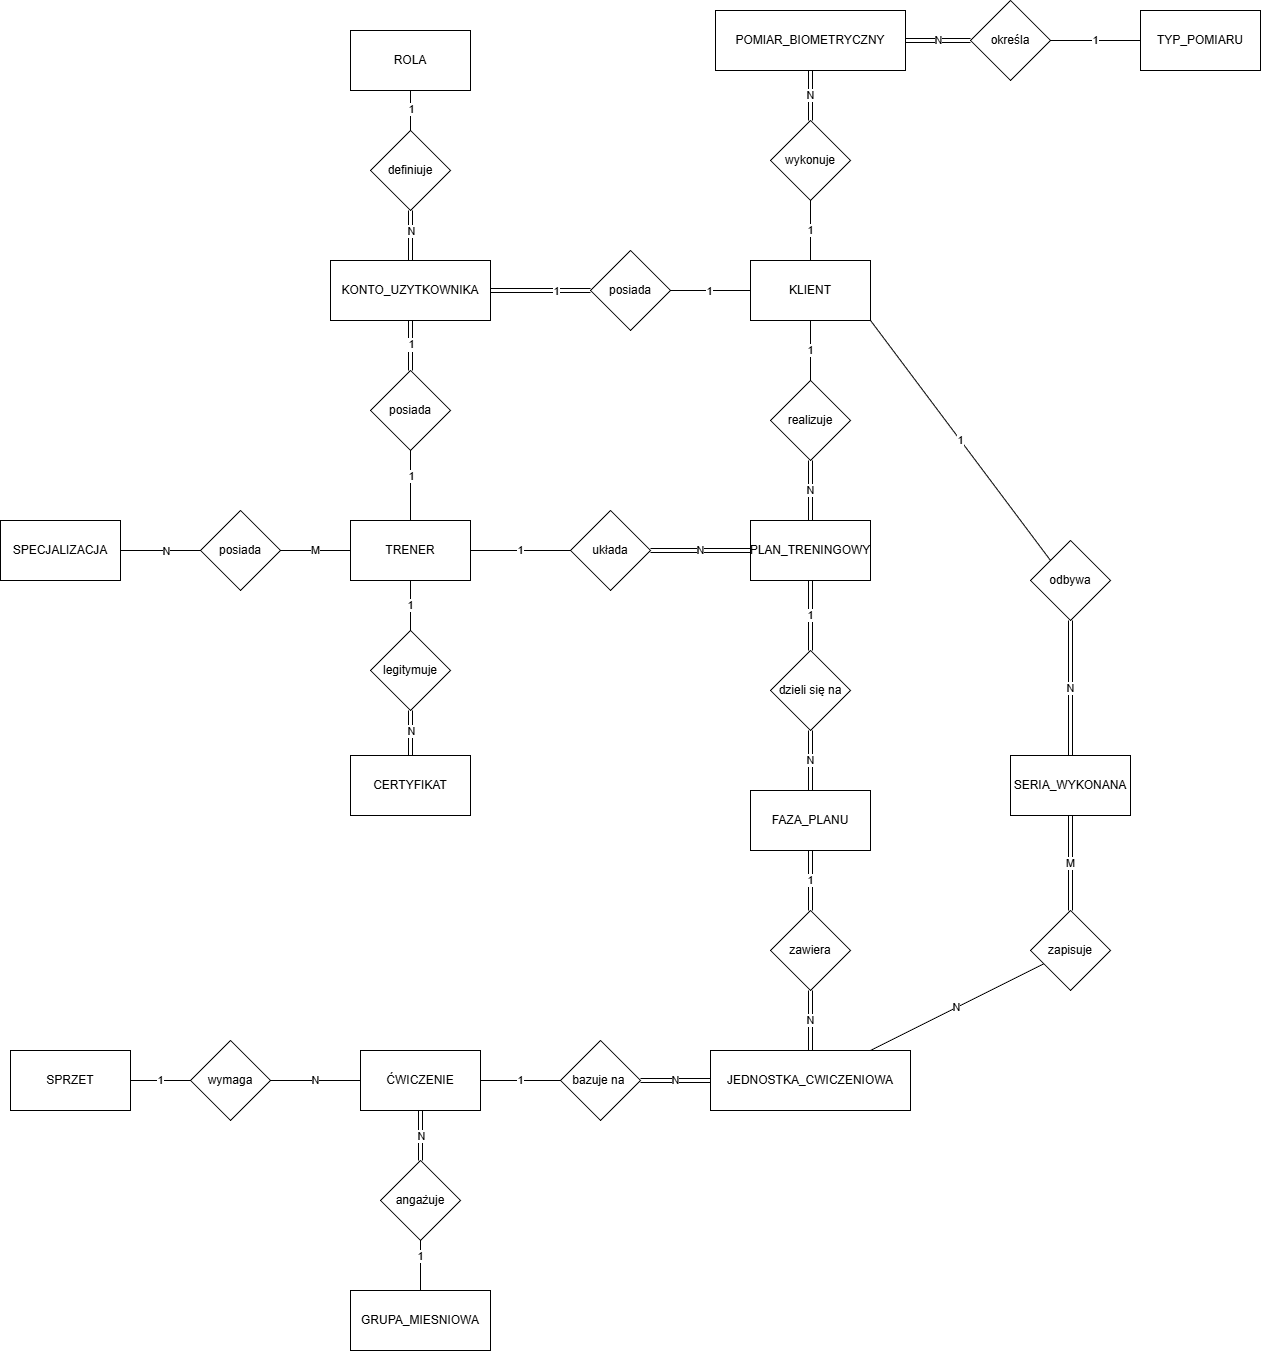

The diagram above was exported from draw.io. Its source (the exported page's mxGraphModel, read from the mxfile embedded in the PNG):
<mxGraphModel dx="3204" dy="2571" grid="1" gridSize="10" guides="1" tooltips="1" connect="1" arrows="1" fold="1" page="1" pageScale="1" pageWidth="827" pageHeight="1169" math="0" shadow="0">
  <root>
    <mxCell id="0" />
    <mxCell id="1" parent="0" />
    <mxCell id="pIA8gtzaTj3jcaIf5Uj6-89" parent="1" style="rounded=0;whiteSpace=wrap;html=1;" value="TRENER" vertex="1">
      <mxGeometry height="60" width="120" x="180" y="320" as="geometry" />
    </mxCell>
    <mxCell id="pIA8gtzaTj3jcaIf5Uj6-90" parent="1" style="rhombus;whiteSpace=wrap;html=1;" value="posiada" vertex="1">
      <mxGeometry height="80" width="80" x="30" y="310" as="geometry" />
    </mxCell>
    <mxCell id="pIA8gtzaTj3jcaIf5Uj6-91" parent="1" style="rounded=0;whiteSpace=wrap;html=1;" value="SPECJALIZACJA" vertex="1">
      <mxGeometry height="60" width="120" x="-170" y="320" as="geometry" />
    </mxCell>
    <mxCell id="pIA8gtzaTj3jcaIf5Uj6-94" edge="1" parent="1" source="pIA8gtzaTj3jcaIf5Uj6-91" style="endArrow=none;html=1;rounded=0;" target="pIA8gtzaTj3jcaIf5Uj6-90" value="">
      <mxGeometry height="50" relative="1" width="50" as="geometry">
        <mxPoint x="100" y="610" as="sourcePoint" />
        <mxPoint x="150" y="560" as="targetPoint" />
      </mxGeometry>
    </mxCell>
    <mxCell id="pIA8gtzaTj3jcaIf5Uj6-171" connectable="0" parent="pIA8gtzaTj3jcaIf5Uj6-94" style="edgeLabel;html=1;align=center;verticalAlign=middle;resizable=0;points=[];" value="N" vertex="1">
      <mxGeometry relative="1" x="0.1186" as="geometry">
        <mxPoint as="offset" />
      </mxGeometry>
    </mxCell>
    <mxCell id="pIA8gtzaTj3jcaIf5Uj6-95" edge="1" parent="1" source="pIA8gtzaTj3jcaIf5Uj6-90" style="endArrow=none;html=1;rounded=0;" target="pIA8gtzaTj3jcaIf5Uj6-89" value="M">
      <mxGeometry height="50" relative="1" width="50" as="geometry">
        <mxPoint x="100" y="610" as="sourcePoint" />
        <mxPoint x="150" y="560" as="targetPoint" />
      </mxGeometry>
    </mxCell>
    <mxCell id="pIA8gtzaTj3jcaIf5Uj6-97" parent="1" style="rounded=0;whiteSpace=wrap;html=1;" value="CERTYFIKAT" vertex="1">
      <mxGeometry height="60" width="120" x="180" y="555" as="geometry" />
    </mxCell>
    <mxCell id="pIA8gtzaTj3jcaIf5Uj6-100" parent="1" style="rhombus;whiteSpace=wrap;html=1;" value="legitymuje" vertex="1">
      <mxGeometry height="80" width="80" x="200" y="430" as="geometry" />
    </mxCell>
    <mxCell id="pIA8gtzaTj3jcaIf5Uj6-102" edge="1" parent="1" source="pIA8gtzaTj3jcaIf5Uj6-100" style="endArrow=none;html=1;rounded=0;" target="pIA8gtzaTj3jcaIf5Uj6-89" value="1">
      <mxGeometry height="50" relative="1" width="50" as="geometry">
        <mxPoint x="-80" y="590" as="sourcePoint" />
        <mxPoint x="-30" y="540" as="targetPoint" />
      </mxGeometry>
    </mxCell>
    <mxCell id="pIA8gtzaTj3jcaIf5Uj6-103" parent="1" style="rhombus;whiteSpace=wrap;html=1;" value="posiada" vertex="1">
      <mxGeometry height="80" width="80" x="200" y="170" as="geometry" />
    </mxCell>
    <mxCell id="pIA8gtzaTj3jcaIf5Uj6-104" edge="1" parent="1" source="pIA8gtzaTj3jcaIf5Uj6-89" style="endArrow=none;html=1;rounded=0;" target="pIA8gtzaTj3jcaIf5Uj6-103" value="">
      <mxGeometry height="50" relative="1" width="50" x="0.0095" as="geometry">
        <mxPoint as="offset" />
        <mxPoint x="100" y="360" as="sourcePoint" />
        <mxPoint x="150" y="310" as="targetPoint" />
      </mxGeometry>
    </mxCell>
    <mxCell id="pIA8gtzaTj3jcaIf5Uj6-170" connectable="0" parent="pIA8gtzaTj3jcaIf5Uj6-104" style="edgeLabel;html=1;align=center;verticalAlign=middle;resizable=0;points=[];" value="1" vertex="1">
      <mxGeometry relative="1" x="0.2726" y="3" as="geometry">
        <mxPoint x="3" as="offset" />
      </mxGeometry>
    </mxCell>
    <mxCell id="pIA8gtzaTj3jcaIf5Uj6-105" parent="1" style="rounded=0;whiteSpace=wrap;html=1;" value="KONTO_UZYTKOWNIKA" vertex="1">
      <mxGeometry height="60" width="160" x="160" y="60" as="geometry" />
    </mxCell>
    <mxCell id="pIA8gtzaTj3jcaIf5Uj6-109" parent="1" style="rhombus;whiteSpace=wrap;html=1;" value="układa" vertex="1">
      <mxGeometry height="80" width="80" x="400" y="310" as="geometry" />
    </mxCell>
    <mxCell id="pIA8gtzaTj3jcaIf5Uj6-110" edge="1" parent="1" source="pIA8gtzaTj3jcaIf5Uj6-89" style="endArrow=none;html=1;rounded=0;" target="pIA8gtzaTj3jcaIf5Uj6-109" value="1">
      <mxGeometry height="50" relative="1" width="50" as="geometry">
        <mxPoint x="100" y="360" as="sourcePoint" />
        <mxPoint x="150" y="310" as="targetPoint" />
      </mxGeometry>
    </mxCell>
    <mxCell id="pIA8gtzaTj3jcaIf5Uj6-111" parent="1" style="rounded=0;whiteSpace=wrap;html=1;" value="PLAN_TRENINGOWY" vertex="1">
      <mxGeometry height="60" width="120" x="580" y="320" as="geometry" />
    </mxCell>
    <mxCell id="pIA8gtzaTj3jcaIf5Uj6-112" parent="1" style="rhombus;whiteSpace=wrap;html=1;" value="posiada" vertex="1">
      <mxGeometry height="80" width="80" x="420" y="50" as="geometry" />
    </mxCell>
    <mxCell id="pIA8gtzaTj3jcaIf5Uj6-114" parent="1" style="rounded=0;whiteSpace=wrap;html=1;" value="KLIENT" vertex="1">
      <mxGeometry height="60" width="120" x="580" y="60" as="geometry" />
    </mxCell>
    <mxCell id="pIA8gtzaTj3jcaIf5Uj6-115" edge="1" parent="1" source="pIA8gtzaTj3jcaIf5Uj6-112" style="endArrow=none;html=1;rounded=0;" target="pIA8gtzaTj3jcaIf5Uj6-114" value="">
      <mxGeometry height="50" relative="1" width="50" as="geometry">
        <mxPoint x="100" y="360" as="sourcePoint" />
        <mxPoint x="150" y="310" as="targetPoint" />
      </mxGeometry>
    </mxCell>
    <mxCell id="pIA8gtzaTj3jcaIf5Uj6-167" connectable="0" parent="pIA8gtzaTj3jcaIf5Uj6-115" style="edgeLabel;html=1;align=center;verticalAlign=middle;resizable=0;points=[];" value="1" vertex="1">
      <mxGeometry relative="1" x="-0.0518" as="geometry">
        <mxPoint as="offset" />
      </mxGeometry>
    </mxCell>
    <mxCell id="pIA8gtzaTj3jcaIf5Uj6-121" parent="1" style="rhombus;whiteSpace=wrap;html=1;" value="definiuje" vertex="1">
      <mxGeometry height="80" width="80" x="200" y="-70" as="geometry" />
    </mxCell>
    <mxCell id="pIA8gtzaTj3jcaIf5Uj6-122" parent="1" style="rounded=0;whiteSpace=wrap;html=1;" value="ROLA" vertex="1">
      <mxGeometry height="60" width="120" x="180" y="-170" as="geometry" />
    </mxCell>
    <mxCell id="pIA8gtzaTj3jcaIf5Uj6-124" edge="1" parent="1" style="endArrow=none;html=1;rounded=0;" target="pIA8gtzaTj3jcaIf5Uj6-121" value="">
      <mxGeometry height="50" relative="1" width="50" as="geometry">
        <mxPoint x="240" y="-110" as="sourcePoint" />
        <mxPoint x="300" y="310" as="targetPoint" />
      </mxGeometry>
    </mxCell>
    <mxCell id="pIA8gtzaTj3jcaIf5Uj6-162" connectable="0" parent="pIA8gtzaTj3jcaIf5Uj6-124" style="edgeLabel;html=1;align=center;verticalAlign=middle;resizable=0;points=[];" value="1" vertex="1">
      <mxGeometry relative="1" x="-0.0752" as="geometry">
        <mxPoint as="offset" />
      </mxGeometry>
    </mxCell>
    <mxCell id="pIA8gtzaTj3jcaIf5Uj6-126" parent="1" style="rhombus;whiteSpace=wrap;html=1;" value="dzieli się na" vertex="1">
      <mxGeometry height="80" width="80" x="600" y="450" as="geometry" />
    </mxCell>
    <mxCell id="pIA8gtzaTj3jcaIf5Uj6-127" parent="1" style="rounded=0;whiteSpace=wrap;html=1;" value="FAZA_PLANU" vertex="1">
      <mxGeometry height="60" width="120" x="580" y="590" as="geometry" />
    </mxCell>
    <mxCell id="pIA8gtzaTj3jcaIf5Uj6-130" parent="1" style="rhombus;whiteSpace=wrap;html=1;" value="zawiera" vertex="1">
      <mxGeometry height="80" width="80" x="600" y="710" as="geometry" />
    </mxCell>
    <mxCell id="pIA8gtzaTj3jcaIf5Uj6-131" parent="1" style="rounded=0;whiteSpace=wrap;html=1;" value="JEDNOSTKA_CWICZENIOWA" vertex="1">
      <mxGeometry height="60" width="200" x="540" y="850" as="geometry" />
    </mxCell>
    <mxCell id="pIA8gtzaTj3jcaIf5Uj6-134" parent="1" style="rhombus;whiteSpace=wrap;html=1;" value="bazuje na&amp;nbsp;" vertex="1">
      <mxGeometry height="80" width="80" x="390" y="840" as="geometry" />
    </mxCell>
    <mxCell id="pIA8gtzaTj3jcaIf5Uj6-135" parent="1" style="rounded=0;whiteSpace=wrap;html=1;" value="ĆWICZENIE" vertex="1">
      <mxGeometry height="60" width="120" x="190" y="850" as="geometry" />
    </mxCell>
    <mxCell id="pIA8gtzaTj3jcaIf5Uj6-138" parent="1" style="rhombus;whiteSpace=wrap;html=1;" value="angażuje" vertex="1">
      <mxGeometry height="80" width="80" x="210" y="960" as="geometry" />
    </mxCell>
    <mxCell id="pIA8gtzaTj3jcaIf5Uj6-139" parent="1" style="rounded=0;whiteSpace=wrap;html=1;" value="GRUPA_MIESNIOWA" vertex="1">
      <mxGeometry height="60" width="140" x="180" y="1090" as="geometry" />
    </mxCell>
    <mxCell id="pIA8gtzaTj3jcaIf5Uj6-141" edge="1" parent="1" source="pIA8gtzaTj3jcaIf5Uj6-139" style="endArrow=none;html=1;rounded=0;" target="pIA8gtzaTj3jcaIf5Uj6-138" value="">
      <mxGeometry height="50" relative="1" width="50" as="geometry">
        <mxPoint x="290" y="720" as="sourcePoint" />
        <mxPoint x="340" y="670" as="targetPoint" />
      </mxGeometry>
    </mxCell>
    <mxCell id="pIA8gtzaTj3jcaIf5Uj6-178" connectable="0" parent="pIA8gtzaTj3jcaIf5Uj6-141" style="edgeLabel;html=1;align=center;verticalAlign=middle;resizable=0;points=[];" value="1" vertex="1">
      <mxGeometry relative="1" x="0.4202" y="1" as="geometry">
        <mxPoint as="offset" />
      </mxGeometry>
    </mxCell>
    <mxCell id="pIA8gtzaTj3jcaIf5Uj6-142" parent="1" style="rhombus;whiteSpace=wrap;html=1;" value="wymaga" vertex="1">
      <mxGeometry height="80" width="80" x="20" y="840" as="geometry" />
    </mxCell>
    <mxCell id="pIA8gtzaTj3jcaIf5Uj6-143" parent="1" style="rounded=0;whiteSpace=wrap;html=1;" value="SPRZET" vertex="1">
      <mxGeometry height="60" width="120" x="-160" y="850" as="geometry" />
    </mxCell>
    <mxCell id="pIA8gtzaTj3jcaIf5Uj6-144" edge="1" parent="1" source="pIA8gtzaTj3jcaIf5Uj6-143" style="endArrow=none;html=1;rounded=0;" target="pIA8gtzaTj3jcaIf5Uj6-142" value="1">
      <mxGeometry height="50" relative="1" width="50" as="geometry">
        <mxPoint x="290" y="720" as="sourcePoint" />
        <mxPoint x="340" y="670" as="targetPoint" />
      </mxGeometry>
    </mxCell>
    <mxCell id="pIA8gtzaTj3jcaIf5Uj6-145" edge="1" parent="1" source="pIA8gtzaTj3jcaIf5Uj6-142" style="endArrow=none;html=1;rounded=0;" target="pIA8gtzaTj3jcaIf5Uj6-135" value="N">
      <mxGeometry height="50" relative="1" width="50" as="geometry">
        <mxPoint x="290" y="720" as="sourcePoint" />
        <mxPoint x="340" y="670" as="targetPoint" />
      </mxGeometry>
    </mxCell>
    <mxCell id="pIA8gtzaTj3jcaIf5Uj6-146" parent="1" style="rhombus;whiteSpace=wrap;html=1;" value="zapisuje" vertex="1">
      <mxGeometry height="80" width="80" x="860" y="710" as="geometry" />
    </mxCell>
    <mxCell id="pIA8gtzaTj3jcaIf5Uj6-147" edge="1" parent="1" source="pIA8gtzaTj3jcaIf5Uj6-131" style="endArrow=none;html=1;rounded=0;" target="pIA8gtzaTj3jcaIf5Uj6-146" value="N">
      <mxGeometry height="50" relative="1" width="50" as="geometry">
        <mxPoint x="650" y="620" as="sourcePoint" />
        <mxPoint x="700" y="570" as="targetPoint" />
      </mxGeometry>
    </mxCell>
    <mxCell id="pIA8gtzaTj3jcaIf5Uj6-149" parent="1" style="rounded=0;whiteSpace=wrap;html=1;" value="SERIA_WYKONANA" vertex="1">
      <mxGeometry height="60" width="120" x="840" y="555" as="geometry" />
    </mxCell>
    <mxCell id="pIA8gtzaTj3jcaIf5Uj6-151" parent="1" style="rhombus;whiteSpace=wrap;html=1;" value="odbywa" vertex="1">
      <mxGeometry height="80" width="80" x="860" y="340" as="geometry" />
    </mxCell>
    <mxCell id="pIA8gtzaTj3jcaIf5Uj6-153" edge="1" parent="1" source="pIA8gtzaTj3jcaIf5Uj6-114" style="endArrow=none;html=1;rounded=0;exitX=1;exitY=1;exitDx=0;exitDy=0;entryX=0;entryY=0;entryDx=0;entryDy=0;" target="pIA8gtzaTj3jcaIf5Uj6-151" value="1">
      <mxGeometry height="50" relative="1" width="50" as="geometry">
        <mxPoint x="680" y="390" as="sourcePoint" />
        <mxPoint x="730" y="340" as="targetPoint" />
      </mxGeometry>
    </mxCell>
    <mxCell id="pIA8gtzaTj3jcaIf5Uj6-154" parent="1" style="rhombus;whiteSpace=wrap;html=1;" value="wykonuje" vertex="1">
      <mxGeometry height="80" width="80" x="600" y="-80" as="geometry" />
    </mxCell>
    <mxCell id="pIA8gtzaTj3jcaIf5Uj6-155" edge="1" parent="1" source="pIA8gtzaTj3jcaIf5Uj6-114" style="endArrow=none;html=1;rounded=0;" target="pIA8gtzaTj3jcaIf5Uj6-154" value="1">
      <mxGeometry height="50" relative="1" width="50" as="geometry">
        <mxPoint x="550" y="240" as="sourcePoint" />
        <mxPoint x="600" y="190" as="targetPoint" />
      </mxGeometry>
    </mxCell>
    <mxCell id="pIA8gtzaTj3jcaIf5Uj6-156" parent="1" style="rounded=0;whiteSpace=wrap;html=1;" value="POMIAR_BIOMETRYCZNY" vertex="1">
      <mxGeometry height="60" width="190" x="545" y="-190" as="geometry" />
    </mxCell>
    <mxCell id="pIA8gtzaTj3jcaIf5Uj6-158" parent="1" style="rhombus;whiteSpace=wrap;html=1;" value="określa" vertex="1">
      <mxGeometry height="80" width="80" x="800" y="-200" as="geometry" />
    </mxCell>
    <mxCell id="pIA8gtzaTj3jcaIf5Uj6-160" parent="1" style="rounded=0;whiteSpace=wrap;html=1;" value="TYP_POMIARU" vertex="1">
      <mxGeometry height="60" width="120" x="970" y="-190" as="geometry" />
    </mxCell>
    <mxCell id="pIA8gtzaTj3jcaIf5Uj6-161" edge="1" parent="1" source="pIA8gtzaTj3jcaIf5Uj6-160" style="endArrow=none;html=1;rounded=0;" target="pIA8gtzaTj3jcaIf5Uj6-158" value="1">
      <mxGeometry height="50" relative="1" width="50" as="geometry">
        <mxPoint x="540" y="-30" as="sourcePoint" />
        <mxPoint x="590" y="-80" as="targetPoint" />
      </mxGeometry>
    </mxCell>
    <mxCell id="pIA8gtzaTj3jcaIf5Uj6-163" edge="1" parent="1" source="pIA8gtzaTj3jcaIf5Uj6-121" style="shape=link;html=1;rounded=0;" target="pIA8gtzaTj3jcaIf5Uj6-105" value="">
      <mxGeometry relative="1" width="100" as="geometry">
        <mxPoint x="140" y="80" as="sourcePoint" />
        <mxPoint x="240" y="80" as="targetPoint" />
      </mxGeometry>
    </mxCell>
    <mxCell id="pIA8gtzaTj3jcaIf5Uj6-164" connectable="0" parent="pIA8gtzaTj3jcaIf5Uj6-163" style="edgeLabel;html=1;align=center;verticalAlign=middle;resizable=0;points=[];" value="N" vertex="1">
      <mxGeometry relative="1" x="-0.2069" y="-2" as="geometry">
        <mxPoint x="2" as="offset" />
      </mxGeometry>
    </mxCell>
    <mxCell id="pIA8gtzaTj3jcaIf5Uj6-165" edge="1" parent="1" source="pIA8gtzaTj3jcaIf5Uj6-105" style="shape=link;html=1;rounded=0;" target="pIA8gtzaTj3jcaIf5Uj6-112" value="">
      <mxGeometry relative="1" width="100" as="geometry">
        <mxPoint x="380" y="160" as="sourcePoint" />
        <mxPoint x="480" y="160" as="targetPoint" />
      </mxGeometry>
    </mxCell>
    <mxCell id="pIA8gtzaTj3jcaIf5Uj6-166" connectable="0" parent="pIA8gtzaTj3jcaIf5Uj6-165" style="edgeLabel;html=1;align=center;verticalAlign=middle;resizable=0;points=[];" value="1" vertex="1">
      <mxGeometry relative="1" x="0.3052" as="geometry">
        <mxPoint as="offset" />
      </mxGeometry>
    </mxCell>
    <mxCell id="pIA8gtzaTj3jcaIf5Uj6-168" edge="1" parent="1" source="pIA8gtzaTj3jcaIf5Uj6-105" style="shape=link;html=1;rounded=0;" target="pIA8gtzaTj3jcaIf5Uj6-103" value="1">
      <mxGeometry relative="1" width="100" as="geometry">
        <mxPoint x="230" y="220" as="sourcePoint" />
        <mxPoint x="330" y="220" as="targetPoint" />
      </mxGeometry>
    </mxCell>
    <mxCell id="pIA8gtzaTj3jcaIf5Uj6-169" connectable="0" parent="pIA8gtzaTj3jcaIf5Uj6-168" style="edgeLabel;html=1;align=center;verticalAlign=middle;resizable=0;points=[];" value="1" vertex="1">
      <mxGeometry relative="1" x="-0.035" y="-3" as="geometry">
        <mxPoint x="3" as="offset" />
      </mxGeometry>
    </mxCell>
    <mxCell id="pIA8gtzaTj3jcaIf5Uj6-172" edge="1" parent="1" source="pIA8gtzaTj3jcaIf5Uj6-97" style="shape=link;html=1;rounded=0;" target="pIA8gtzaTj3jcaIf5Uj6-100" value="">
      <mxGeometry relative="1" width="100" as="geometry">
        <mxPoint x="180" y="470" as="sourcePoint" />
        <mxPoint x="280" y="470" as="targetPoint" />
      </mxGeometry>
    </mxCell>
    <mxCell id="pIA8gtzaTj3jcaIf5Uj6-173" connectable="0" parent="pIA8gtzaTj3jcaIf5Uj6-172" style="edgeLabel;html=1;align=center;verticalAlign=middle;resizable=0;points=[];" value="N" vertex="1">
      <mxGeometry relative="1" x="0.2438" y="-4" as="geometry">
        <mxPoint x="-4" y="3" as="offset" />
      </mxGeometry>
    </mxCell>
    <mxCell id="pIA8gtzaTj3jcaIf5Uj6-174" edge="1" parent="1" source="pIA8gtzaTj3jcaIf5Uj6-156" style="shape=link;html=1;rounded=0;" target="pIA8gtzaTj3jcaIf5Uj6-154" value="N">
      <mxGeometry relative="1" width="100" as="geometry">
        <mxPoint x="570" y="110" as="sourcePoint" />
        <mxPoint x="670" y="110" as="targetPoint" />
      </mxGeometry>
    </mxCell>
    <mxCell id="pIA8gtzaTj3jcaIf5Uj6-175" edge="1" parent="1" source="pIA8gtzaTj3jcaIf5Uj6-156" style="shape=link;html=1;rounded=0;" target="pIA8gtzaTj3jcaIf5Uj6-158" value="N">
      <mxGeometry relative="1" width="100" as="geometry">
        <mxPoint x="760" y="-40" as="sourcePoint" />
        <mxPoint x="860" y="-40" as="targetPoint" />
      </mxGeometry>
    </mxCell>
    <mxCell id="pIA8gtzaTj3jcaIf5Uj6-176" edge="1" parent="1" source="pIA8gtzaTj3jcaIf5Uj6-135" style="shape=link;html=1;rounded=0;exitX=0.5;exitY=1;exitDx=0;exitDy=0;" target="pIA8gtzaTj3jcaIf5Uj6-138" value="">
      <mxGeometry relative="1" width="100" as="geometry">
        <mxPoint x="150" y="1000" as="sourcePoint" />
        <mxPoint x="250" y="1000" as="targetPoint" />
      </mxGeometry>
    </mxCell>
    <mxCell id="pIA8gtzaTj3jcaIf5Uj6-177" connectable="0" parent="pIA8gtzaTj3jcaIf5Uj6-176" style="edgeLabel;html=1;align=center;verticalAlign=middle;resizable=0;points=[];" value="N" vertex="1">
      <mxGeometry relative="1" x="0.0065" as="geometry">
        <mxPoint as="offset" />
      </mxGeometry>
    </mxCell>
    <mxCell id="pIA8gtzaTj3jcaIf5Uj6-179" edge="1" parent="1" source="pIA8gtzaTj3jcaIf5Uj6-109" style="shape=link;html=1;rounded=0;" target="pIA8gtzaTj3jcaIf5Uj6-111" value="N">
      <mxGeometry relative="1" width="100" as="geometry">
        <mxPoint x="340" y="490" as="sourcePoint" />
        <mxPoint x="440" y="490" as="targetPoint" />
      </mxGeometry>
    </mxCell>
    <mxCell id="pIA8gtzaTj3jcaIf5Uj6-181" parent="1" style="rhombus;whiteSpace=wrap;html=1;" value="realizuje" vertex="1">
      <mxGeometry height="80" width="80" x="600" y="180" as="geometry" />
    </mxCell>
    <mxCell id="pIA8gtzaTj3jcaIf5Uj6-182" edge="1" parent="1" source="pIA8gtzaTj3jcaIf5Uj6-181" style="endArrow=none;html=1;rounded=0;" target="pIA8gtzaTj3jcaIf5Uj6-114" value="1">
      <mxGeometry height="50" relative="1" width="50" as="geometry">
        <mxPoint x="480" y="350" as="sourcePoint" />
        <mxPoint x="530" y="300" as="targetPoint" />
      </mxGeometry>
    </mxCell>
    <mxCell id="pIA8gtzaTj3jcaIf5Uj6-183" edge="1" parent="1" source="pIA8gtzaTj3jcaIf5Uj6-181" style="shape=link;html=1;rounded=0;" target="pIA8gtzaTj3jcaIf5Uj6-111" value="N">
      <mxGeometry relative="1" width="100" as="geometry">
        <mxPoint x="460" y="330" as="sourcePoint" />
        <mxPoint x="560" y="330" as="targetPoint" />
      </mxGeometry>
    </mxCell>
    <mxCell id="pIA8gtzaTj3jcaIf5Uj6-184" edge="1" parent="1" source="pIA8gtzaTj3jcaIf5Uj6-111" style="shape=link;html=1;rounded=0;" target="pIA8gtzaTj3jcaIf5Uj6-126" value="1">
      <mxGeometry relative="1" width="100" as="geometry">
        <mxPoint x="510" y="600" as="sourcePoint" />
        <mxPoint x="610" y="600" as="targetPoint" />
      </mxGeometry>
    </mxCell>
    <mxCell id="pIA8gtzaTj3jcaIf5Uj6-185" edge="1" parent="1" source="pIA8gtzaTj3jcaIf5Uj6-126" style="shape=link;html=1;rounded=0;" target="pIA8gtzaTj3jcaIf5Uj6-127" value="N">
      <mxGeometry relative="1" width="100" as="geometry">
        <mxPoint x="510" y="600" as="sourcePoint" />
        <mxPoint x="610" y="600" as="targetPoint" />
      </mxGeometry>
    </mxCell>
    <mxCell id="pIA8gtzaTj3jcaIf5Uj6-186" edge="1" parent="1" source="pIA8gtzaTj3jcaIf5Uj6-127" style="shape=link;html=1;rounded=0;" target="pIA8gtzaTj3jcaIf5Uj6-130" value="1">
      <mxGeometry relative="1" width="100" as="geometry">
        <mxPoint x="510" y="600" as="sourcePoint" />
        <mxPoint x="610" y="600" as="targetPoint" />
      </mxGeometry>
    </mxCell>
    <mxCell id="pIA8gtzaTj3jcaIf5Uj6-189" edge="1" parent="1" source="pIA8gtzaTj3jcaIf5Uj6-130" style="shape=link;html=1;rounded=0;" target="pIA8gtzaTj3jcaIf5Uj6-131" value="N">
      <mxGeometry relative="1" width="100" as="geometry">
        <mxPoint x="510" y="600" as="sourcePoint" />
        <mxPoint x="610" y="600" as="targetPoint" />
      </mxGeometry>
    </mxCell>
    <mxCell id="pIA8gtzaTj3jcaIf5Uj6-190" edge="1" parent="1" source="pIA8gtzaTj3jcaIf5Uj6-134" style="shape=link;html=1;rounded=0;" target="pIA8gtzaTj3jcaIf5Uj6-131" value="N">
      <mxGeometry relative="1" width="100" as="geometry">
        <mxPoint x="410" y="710" as="sourcePoint" />
        <mxPoint x="510" y="710" as="targetPoint" />
      </mxGeometry>
    </mxCell>
    <mxCell id="pIA8gtzaTj3jcaIf5Uj6-191" edge="1" parent="1" source="pIA8gtzaTj3jcaIf5Uj6-135" style="endArrow=none;html=1;rounded=0;" target="pIA8gtzaTj3jcaIf5Uj6-134" value="1">
      <mxGeometry height="50" relative="1" width="50" as="geometry">
        <mxPoint x="430" y="740" as="sourcePoint" />
        <mxPoint x="480" y="690" as="targetPoint" />
      </mxGeometry>
    </mxCell>
    <mxCell id="pIA8gtzaTj3jcaIf5Uj6-192" edge="1" parent="1" source="pIA8gtzaTj3jcaIf5Uj6-149" style="shape=link;html=1;rounded=0;" target="pIA8gtzaTj3jcaIf5Uj6-146" value="M">
      <mxGeometry relative="1" width="100" as="geometry">
        <mxPoint x="720" y="550" as="sourcePoint" />
        <mxPoint x="820" y="550" as="targetPoint" />
      </mxGeometry>
    </mxCell>
    <mxCell id="pIA8gtzaTj3jcaIf5Uj6-193" edge="1" parent="1" source="pIA8gtzaTj3jcaIf5Uj6-151" style="shape=link;html=1;rounded=0;" target="pIA8gtzaTj3jcaIf5Uj6-149" value="N">
      <mxGeometry relative="1" width="100" as="geometry">
        <mxPoint x="710" y="480" as="sourcePoint" />
        <mxPoint x="810" y="480" as="targetPoint" />
      </mxGeometry>
    </mxCell>
  </root>
</mxGraphModel>